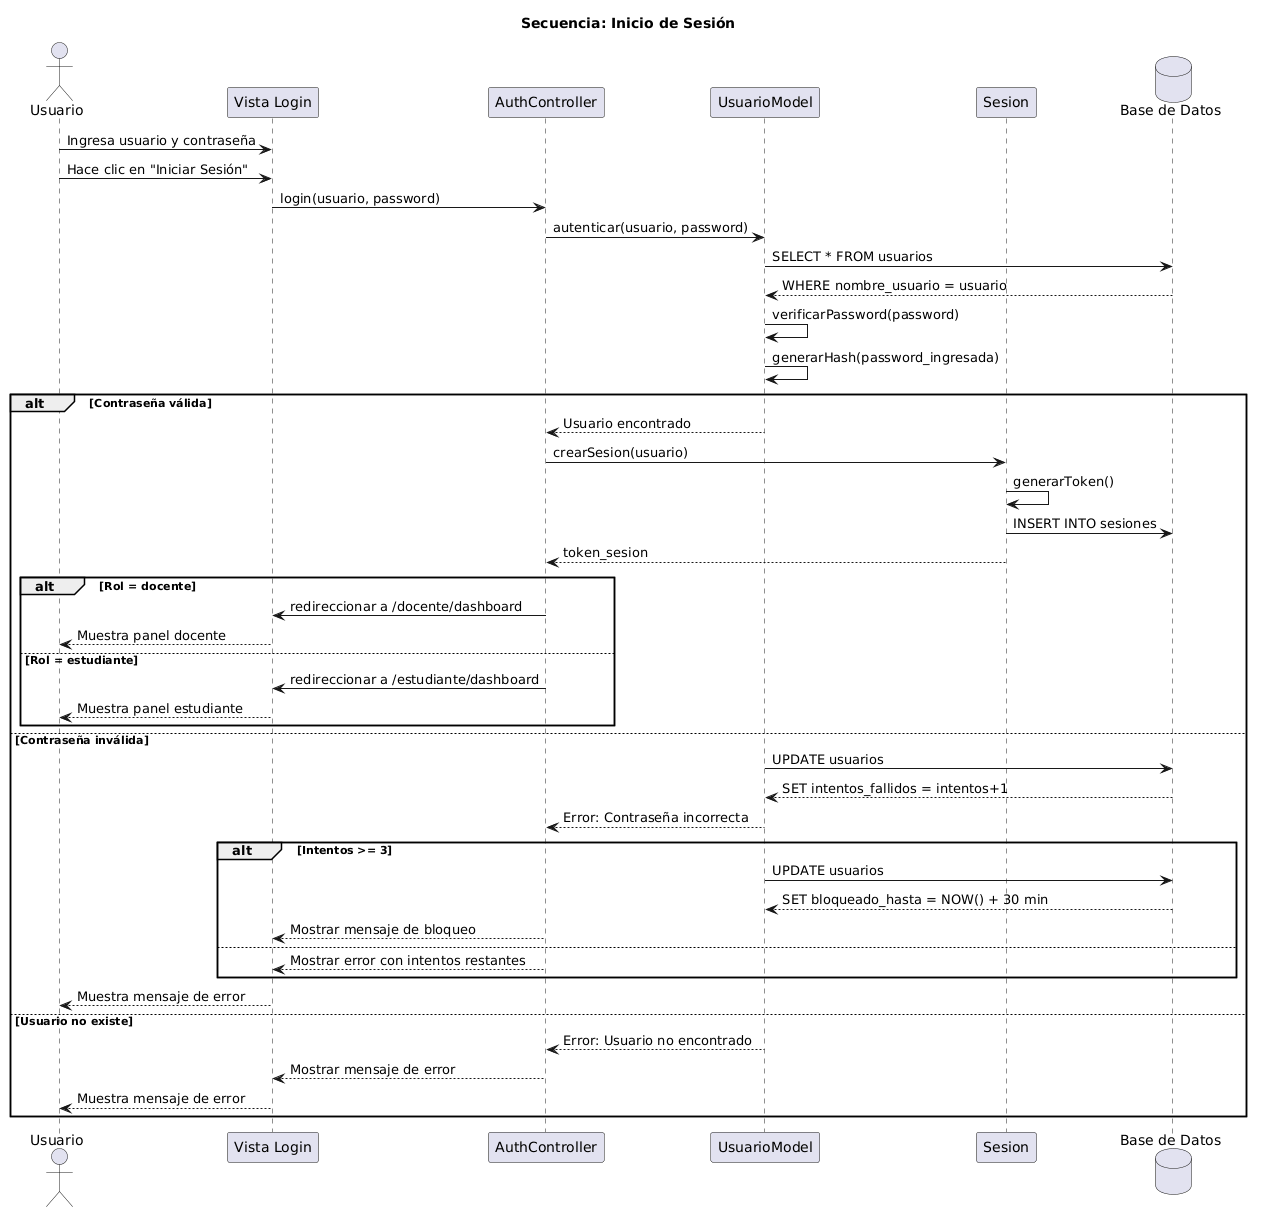

The diagram above was rendered by PlantUML. Its source (embedded in the PNG):
@startuml
title Secuencia: Inicio de Sesión

actor Usuario as U
participant "Vista Login" as V
participant "AuthController" as C
participant "UsuarioModel" as M
participant "Sesion" as S
database "Base de Datos" as DB

U -> V: Ingresa usuario y contraseña
U -> V: Hace clic en "Iniciar Sesión"
V -> C: login(usuario, password)

C -> M: autenticar(usuario, password)
M -> DB: SELECT * FROM usuarios 
DB --> M: WHERE nombre_usuario = usuario
M -> M: verificarPassword(password)
M -> M: generarHash(password_ingresada)

alt Contraseña válida
    M --> C: Usuario encontrado
    C -> S: crearSesion(usuario)
    S -> S: generarToken()
    S -> DB: INSERT INTO sesiones
    S --> C: token_sesion
    
    alt Rol = docente
        C -> V: redireccionar a /docente/dashboard
        V --> U: Muestra panel docente
    else Rol = estudiante
        C -> V: redireccionar a /estudiante/dashboard
        V --> U: Muestra panel estudiante
    end
    
else Contraseña inválida
    M -> DB: UPDATE usuarios 
    DB --> M: SET intentos_fallidos = intentos+1
    M --> C: Error: Contraseña incorrecta
    
    alt Intentos >= 3
        M -> DB: UPDATE usuarios 
        DB --> M: SET bloqueado_hasta = NOW() + 30 min
        C --> V: Mostrar mensaje de bloqueo
    else
        C --> V: Mostrar error con intentos restantes
    end
    V --> U: Muestra mensaje de error
    
else Usuario no existe
    M --> C: Error: Usuario no encontrado
    C --> V: Mostrar mensaje de error
    V --> U: Muestra mensaje de error
end
@enduml